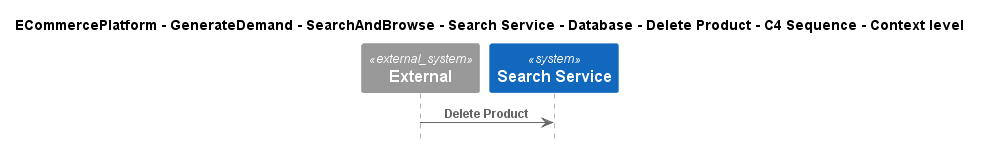

The diagram above was rendered by PlantUML. Its source (embedded in the PNG):
@startuml
!include ..\..\..\..\..\..\..\..\..\.c4s\C4_Sequence.puml

title ECommercePlatform - GenerateDemand - SearchAndBrowse - Search Service - Database - Delete Product - C4 Sequence - Context level

System_Ext(C4InterFlow.SoftwareSystems.ExternalSystem, "External", "")
System(ECommercePlatform.GenerateDemand.SearchAndBrowse.SoftwareSystems.SearchService, "Search Service", "")

Rel(C4InterFlow.SoftwareSystems.ExternalSystem, ECommercePlatform.GenerateDemand.SearchAndBrowse.SoftwareSystems.SearchService, "Delete Product")


@enduml